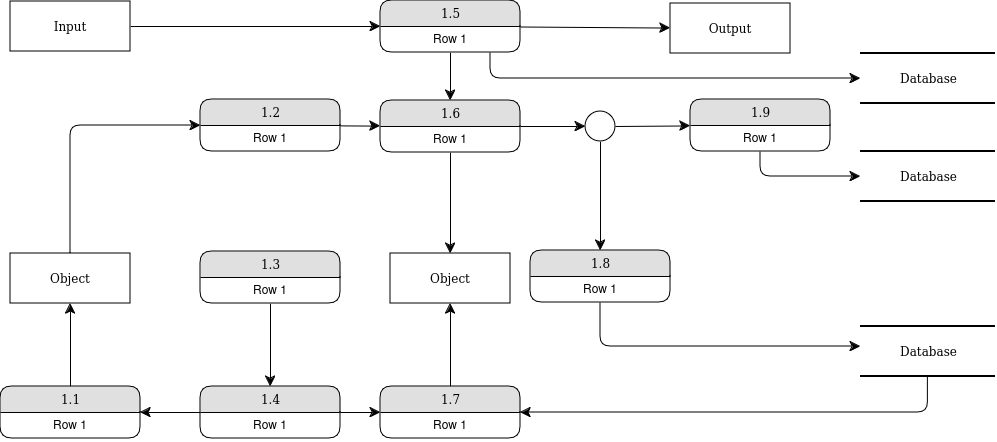

The diagram above was exported from draw.io. Its source (the exported page's mxGraphModel, read from the mxfile embedded in the PNG):
<mxGraphModel dx="1408" dy="748" grid="1" gridSize="10" guides="1" tooltips="1" connect="1" arrows="1" fold="1" page="1" pageScale="1" pageWidth="1100" pageHeight="850" background="none" math="0" shadow="0">
  <root>
    <mxCell id="0" />
    <mxCell id="1" parent="0" />
    <mxCell id="21ea969265ad0168-30" value="Database" style="html=1;rounded=0;shadow=0;comic=0;labelBackgroundColor=none;strokeWidth=2;fontFamily=Verdana;fontSize=12;align=center;shape=mxgraph.ios7ui.horLines;" parent="1" vertex="1">
      <mxGeometry x="910" y="107" width="135" height="50" as="geometry" />
    </mxCell>
    <mxCell id="17472293e6e8944d-4" value="Database" style="html=1;rounded=0;shadow=0;comic=0;labelBackgroundColor=none;strokeWidth=2;fontFamily=Verdana;fontSize=12;align=center;shape=mxgraph.ios7ui.horLines;" parent="1" vertex="1">
      <mxGeometry x="910" y="205" width="135" height="50" as="geometry" />
    </mxCell>
    <mxCell id="17472293e6e8944d-29" value="Output" style="whiteSpace=wrap;html=1;rounded=0;shadow=0;comic=0;labelBackgroundColor=none;strokeWidth=1;fontFamily=Verdana;fontSize=12;align=center;" parent="1" vertex="1">
      <mxGeometry x="720" y="57" width="120" height="50" as="geometry" />
    </mxCell>
    <mxCell id="1fdf3b25b50cf41e-27" style="edgeStyle=none;html=1;labelBackgroundColor=none;startFill=0;startSize=8;endFill=1;endSize=8;fontFamily=Verdana;fontSize=12;" parent="1" source="17472293e6e8944d-30" target="1fdf3b25b50cf41e-1" edge="1">
      <mxGeometry relative="1" as="geometry" />
    </mxCell>
    <mxCell id="17472293e6e8944d-30" value="Input" style="whiteSpace=wrap;html=1;rounded=0;shadow=0;comic=0;labelBackgroundColor=none;strokeWidth=1;fontFamily=Verdana;fontSize=12;align=center;" parent="1" vertex="1">
      <mxGeometry x="60" y="55" width="120" height="50" as="geometry" />
    </mxCell>
    <mxCell id="1fdf3b25b50cf41e-28" style="edgeStyle=none;html=1;labelBackgroundColor=none;startFill=0;startSize=8;endFill=1;endSize=8;fontFamily=Verdana;fontSize=12;" parent="1" source="1fdf3b25b50cf41e-1" target="17472293e6e8944d-29" edge="1">
      <mxGeometry relative="1" as="geometry" />
    </mxCell>
    <mxCell id="1fdf3b25b50cf41e-29" style="edgeStyle=none;html=1;labelBackgroundColor=none;startFill=0;startSize=8;endFill=1;endSize=8;fontFamily=Verdana;fontSize=12;" parent="1" source="1fdf3b25b50cf41e-1" target="1fdf3b25b50cf41e-7" edge="1">
      <mxGeometry relative="1" as="geometry" />
    </mxCell>
    <mxCell id="1fdf3b25b50cf41e-38" style="edgeStyle=orthogonalEdgeStyle;html=1;labelBackgroundColor=none;startFill=0;startSize=8;endFill=1;endSize=8;fontFamily=Verdana;fontSize=12;" parent="1" source="1fdf3b25b50cf41e-1" target="21ea969265ad0168-30" edge="1">
      <mxGeometry relative="1" as="geometry">
        <Array as="points">
          <mxPoint x="540" y="132" />
        </Array>
      </mxGeometry>
    </mxCell>
    <mxCell id="1fdf3b25b50cf41e-1" value="1.5" style="swimlane;html=1;fontStyle=0;childLayout=stackLayout;horizontal=1;startSize=26;fillColor=#e0e0e0;horizontalStack=0;resizeParent=1;resizeLast=0;collapsible=1;marginBottom=0;swimlaneFillColor=#ffffff;align=center;rounded=1;shadow=0;comic=0;labelBackgroundColor=none;strokeWidth=1;fontFamily=Verdana;fontSize=12" parent="1" vertex="1">
      <mxGeometry x="430" y="54" width="140" height="52" as="geometry" />
    </mxCell>
    <mxCell id="1fdf3b25b50cf41e-2" value="Row 1" style="text;html=1;strokeColor=none;fillColor=none;spacingLeft=4;spacingRight=4;whiteSpace=wrap;overflow=hidden;rotatable=0;points=[[0,0.5],[1,0.5]];portConstraint=eastwest;align=center;" parent="1fdf3b25b50cf41e-1" vertex="1">
      <mxGeometry y="26" width="140" height="26" as="geometry" />
    </mxCell>
    <mxCell id="1fdf3b25b50cf41e-47" style="edgeStyle=orthogonalEdgeStyle;html=1;labelBackgroundColor=none;startFill=0;startSize=8;endFill=1;endSize=8;fontFamily=Verdana;fontSize=12;" parent="1" source="1fdf3b25b50cf41e-6" target="1fdf3b25b50cf41e-21" edge="1">
      <mxGeometry relative="1" as="geometry">
        <Array as="points">
          <mxPoint x="978" y="466" />
        </Array>
      </mxGeometry>
    </mxCell>
    <mxCell id="1fdf3b25b50cf41e-6" value="Database" style="html=1;rounded=0;shadow=0;comic=0;labelBackgroundColor=none;strokeWidth=2;fontFamily=Verdana;fontSize=12;align=center;shape=mxgraph.ios7ui.horLines;" parent="1" vertex="1">
      <mxGeometry x="910" y="380" width="135" height="50" as="geometry" />
    </mxCell>
    <mxCell id="1fdf3b25b50cf41e-35" style="edgeStyle=none;html=1;labelBackgroundColor=none;startFill=0;startSize=8;endFill=1;endSize=8;fontFamily=Verdana;fontSize=12;" parent="1" source="1fdf3b25b50cf41e-7" target="1fdf3b25b50cf41e-34" edge="1">
      <mxGeometry relative="1" as="geometry">
        <mxPoint x="570.0001622472457" y="179.9302333127779" as="targetPoint" />
      </mxGeometry>
    </mxCell>
    <mxCell id="1fdf3b25b50cf41e-39" style="edgeStyle=none;html=1;labelBackgroundColor=none;startFill=0;startSize=8;endFill=1;endSize=8;fontFamily=Verdana;fontSize=12;" parent="1" source="1fdf3b25b50cf41e-7" target="1fdf3b25b50cf41e-26" edge="1">
      <mxGeometry relative="1" as="geometry" />
    </mxCell>
    <mxCell id="1fdf3b25b50cf41e-7" value="1.6" style="swimlane;html=1;fontStyle=0;childLayout=stackLayout;horizontal=1;startSize=26;fillColor=#e0e0e0;horizontalStack=0;resizeParent=1;resizeLast=0;collapsible=1;marginBottom=0;swimlaneFillColor=#ffffff;align=center;rounded=1;shadow=0;comic=0;labelBackgroundColor=none;strokeWidth=1;fontFamily=Verdana;fontSize=12" parent="1" vertex="1">
      <mxGeometry x="430" y="154" width="140" height="52" as="geometry" />
    </mxCell>
    <mxCell id="1fdf3b25b50cf41e-8" value="Row 1" style="text;html=1;strokeColor=none;fillColor=none;spacingLeft=4;spacingRight=4;whiteSpace=wrap;overflow=hidden;rotatable=0;points=[[0,0.5],[1,0.5]];portConstraint=eastwest;align=center;" parent="1fdf3b25b50cf41e-7" vertex="1">
      <mxGeometry y="26" width="140" height="26" as="geometry" />
    </mxCell>
    <mxCell id="1fdf3b25b50cf41e-40" style="edgeStyle=none;html=1;labelBackgroundColor=none;startFill=0;startSize=8;endFill=1;endSize=8;fontFamily=Verdana;fontSize=12;" parent="1" source="1fdf3b25b50cf41e-9" target="1fdf3b25b50cf41e-7" edge="1">
      <mxGeometry relative="1" as="geometry" />
    </mxCell>
    <mxCell id="1fdf3b25b50cf41e-9" value="1.2" style="swimlane;html=1;fontStyle=0;childLayout=stackLayout;horizontal=1;startSize=26;fillColor=#e0e0e0;horizontalStack=0;resizeParent=1;resizeLast=0;collapsible=1;marginBottom=0;swimlaneFillColor=#ffffff;align=center;rounded=1;shadow=0;comic=0;labelBackgroundColor=none;strokeWidth=1;fontFamily=Verdana;fontSize=12" parent="1" vertex="1">
      <mxGeometry x="250" y="153" width="140" height="52" as="geometry" />
    </mxCell>
    <mxCell id="1fdf3b25b50cf41e-10" value="Row 1" style="text;html=1;strokeColor=none;fillColor=none;spacingLeft=4;spacingRight=4;whiteSpace=wrap;overflow=hidden;rotatable=0;points=[[0,0.5],[1,0.5]];portConstraint=eastwest;align=center;" parent="1fdf3b25b50cf41e-9" vertex="1">
      <mxGeometry y="26" width="140" height="26" as="geometry" />
    </mxCell>
    <mxCell id="1fdf3b25b50cf41e-31" style="edgeStyle=orthogonalEdgeStyle;html=1;labelBackgroundColor=none;startFill=0;startSize=8;endFill=1;endSize=8;fontFamily=Verdana;fontSize=12;" parent="1" source="1fdf3b25b50cf41e-11" target="17472293e6e8944d-4" edge="1">
      <mxGeometry relative="1" as="geometry">
        <Array as="points">
          <mxPoint x="810" y="230" />
        </Array>
      </mxGeometry>
    </mxCell>
    <mxCell id="1fdf3b25b50cf41e-11" value="1.9" style="swimlane;html=1;fontStyle=0;childLayout=stackLayout;horizontal=1;startSize=26;fillColor=#e0e0e0;horizontalStack=0;resizeParent=1;resizeLast=0;collapsible=1;marginBottom=0;swimlaneFillColor=#ffffff;align=center;rounded=1;shadow=0;comic=0;labelBackgroundColor=none;strokeWidth=1;fontFamily=Verdana;fontSize=12" parent="1" vertex="1">
      <mxGeometry x="740" y="153" width="140" height="52" as="geometry" />
    </mxCell>
    <mxCell id="1fdf3b25b50cf41e-12" value="Row 1" style="text;html=1;strokeColor=none;fillColor=none;spacingLeft=4;spacingRight=4;whiteSpace=wrap;overflow=hidden;rotatable=0;points=[[0,0.5],[1,0.5]];portConstraint=eastwest;align=center;" parent="1fdf3b25b50cf41e-11" vertex="1">
      <mxGeometry y="26" width="140" height="26" as="geometry" />
    </mxCell>
    <mxCell id="1fdf3b25b50cf41e-43" style="edgeStyle=none;html=1;labelBackgroundColor=none;startFill=0;startSize=8;endFill=1;endSize=8;fontFamily=Verdana;fontSize=12;" parent="1" source="1fdf3b25b50cf41e-13" target="1fdf3b25b50cf41e-19" edge="1">
      <mxGeometry relative="1" as="geometry" />
    </mxCell>
    <mxCell id="1fdf3b25b50cf41e-13" value="1.3" style="swimlane;html=1;fontStyle=0;childLayout=stackLayout;horizontal=1;startSize=26;fillColor=#e0e0e0;horizontalStack=0;resizeParent=1;resizeLast=0;collapsible=1;marginBottom=0;swimlaneFillColor=#ffffff;align=center;rounded=1;shadow=0;comic=0;labelBackgroundColor=none;strokeWidth=1;fontFamily=Verdana;fontSize=12" parent="1" vertex="1">
      <mxGeometry x="250" y="305" width="140" height="52" as="geometry" />
    </mxCell>
    <mxCell id="1fdf3b25b50cf41e-14" value="Row 1" style="text;html=1;strokeColor=none;fillColor=none;spacingLeft=4;spacingRight=4;whiteSpace=wrap;overflow=hidden;rotatable=0;points=[[0,0.5],[1,0.5]];portConstraint=eastwest;align=center;" parent="1fdf3b25b50cf41e-13" vertex="1">
      <mxGeometry y="26" width="140" height="26" as="geometry" />
    </mxCell>
    <mxCell id="1fdf3b25b50cf41e-46" style="edgeStyle=orthogonalEdgeStyle;html=1;labelBackgroundColor=none;startFill=0;startSize=8;endFill=1;endSize=8;fontFamily=Verdana;fontSize=12;" parent="1" source="1fdf3b25b50cf41e-15" target="1fdf3b25b50cf41e-6" edge="1">
      <mxGeometry relative="1" as="geometry">
        <Array as="points">
          <mxPoint x="650" y="400" />
        </Array>
      </mxGeometry>
    </mxCell>
    <mxCell id="1fdf3b25b50cf41e-15" value="1.8" style="swimlane;html=1;fontStyle=0;childLayout=stackLayout;horizontal=1;startSize=26;fillColor=#e0e0e0;horizontalStack=0;resizeParent=1;resizeLast=0;collapsible=1;marginBottom=0;swimlaneFillColor=#ffffff;align=center;rounded=1;shadow=0;comic=0;labelBackgroundColor=none;strokeWidth=1;fontFamily=Verdana;fontSize=12" parent="1" vertex="1">
      <mxGeometry x="580" y="304" width="140" height="52" as="geometry" />
    </mxCell>
    <mxCell id="1fdf3b25b50cf41e-16" value="Row 1" style="text;html=1;strokeColor=none;fillColor=none;spacingLeft=4;spacingRight=4;whiteSpace=wrap;overflow=hidden;rotatable=0;points=[[0,0.5],[1,0.5]];portConstraint=eastwest;align=center;" parent="1fdf3b25b50cf41e-15" vertex="1">
      <mxGeometry y="26" width="140" height="26" as="geometry" />
    </mxCell>
    <mxCell id="1fdf3b25b50cf41e-42" style="edgeStyle=none;html=1;labelBackgroundColor=none;startFill=0;startSize=8;endFill=1;endSize=8;fontFamily=Verdana;fontSize=12;" parent="1" source="1fdf3b25b50cf41e-17" target="1fdf3b25b50cf41e-25" edge="1">
      <mxGeometry relative="1" as="geometry" />
    </mxCell>
    <mxCell id="1fdf3b25b50cf41e-17" value="1.1" style="swimlane;html=1;fontStyle=0;childLayout=stackLayout;horizontal=1;startSize=26;fillColor=#e0e0e0;horizontalStack=0;resizeParent=1;resizeLast=0;collapsible=1;marginBottom=0;swimlaneFillColor=#ffffff;align=center;rounded=1;shadow=0;comic=0;labelBackgroundColor=none;strokeWidth=1;fontFamily=Verdana;fontSize=12" parent="1" vertex="1">
      <mxGeometry x="50" y="440" width="140" height="52" as="geometry" />
    </mxCell>
    <mxCell id="1fdf3b25b50cf41e-18" value="Row 1" style="text;html=1;strokeColor=none;fillColor=none;spacingLeft=4;spacingRight=4;whiteSpace=wrap;overflow=hidden;rotatable=0;points=[[0,0.5],[1,0.5]];portConstraint=eastwest;align=center;" parent="1fdf3b25b50cf41e-17" vertex="1">
      <mxGeometry y="26" width="140" height="26" as="geometry" />
    </mxCell>
    <mxCell id="1fdf3b25b50cf41e-44" style="edgeStyle=none;html=1;labelBackgroundColor=none;startFill=0;startSize=8;endFill=1;endSize=8;fontFamily=Verdana;fontSize=12;" parent="1" source="1fdf3b25b50cf41e-19" target="1fdf3b25b50cf41e-21" edge="1">
      <mxGeometry relative="1" as="geometry" />
    </mxCell>
    <mxCell id="1fdf3b25b50cf41e-48" style="edgeStyle=none;html=1;labelBackgroundColor=none;startFill=0;startSize=8;endFill=1;endSize=8;fontFamily=Verdana;fontSize=12;" parent="1" source="1fdf3b25b50cf41e-19" target="1fdf3b25b50cf41e-17" edge="1">
      <mxGeometry relative="1" as="geometry" />
    </mxCell>
    <mxCell id="1fdf3b25b50cf41e-19" value="1.4" style="swimlane;html=1;fontStyle=0;childLayout=stackLayout;horizontal=1;startSize=26;fillColor=#e0e0e0;horizontalStack=0;resizeParent=1;resizeLast=0;collapsible=1;marginBottom=0;swimlaneFillColor=#ffffff;align=center;rounded=1;shadow=0;comic=0;labelBackgroundColor=none;strokeWidth=1;fontFamily=Verdana;fontSize=12" parent="1" vertex="1">
      <mxGeometry x="250" y="440" width="140" height="52" as="geometry" />
    </mxCell>
    <mxCell id="1fdf3b25b50cf41e-20" value="Row 1" style="text;html=1;strokeColor=none;fillColor=none;spacingLeft=4;spacingRight=4;whiteSpace=wrap;overflow=hidden;rotatable=0;points=[[0,0.5],[1,0.5]];portConstraint=eastwest;align=center;" parent="1fdf3b25b50cf41e-19" vertex="1">
      <mxGeometry y="26" width="140" height="26" as="geometry" />
    </mxCell>
    <mxCell id="1fdf3b25b50cf41e-45" style="edgeStyle=none;html=1;labelBackgroundColor=none;startFill=0;startSize=8;endFill=1;endSize=8;fontFamily=Verdana;fontSize=12;" parent="1" source="1fdf3b25b50cf41e-21" target="1fdf3b25b50cf41e-26" edge="1">
      <mxGeometry relative="1" as="geometry" />
    </mxCell>
    <mxCell id="1fdf3b25b50cf41e-21" value="1.7" style="swimlane;html=1;fontStyle=0;childLayout=stackLayout;horizontal=1;startSize=26;fillColor=#e0e0e0;horizontalStack=0;resizeParent=1;resizeLast=0;collapsible=1;marginBottom=0;swimlaneFillColor=#ffffff;align=center;rounded=1;shadow=0;comic=0;labelBackgroundColor=none;strokeWidth=1;fontFamily=Verdana;fontSize=12" parent="1" vertex="1">
      <mxGeometry x="430" y="440" width="140" height="52" as="geometry" />
    </mxCell>
    <mxCell id="1fdf3b25b50cf41e-22" value="Row 1" style="text;html=1;strokeColor=none;fillColor=none;spacingLeft=4;spacingRight=4;whiteSpace=wrap;overflow=hidden;rotatable=0;points=[[0,0.5],[1,0.5]];portConstraint=eastwest;align=center;" parent="1fdf3b25b50cf41e-21" vertex="1">
      <mxGeometry y="26" width="140" height="26" as="geometry" />
    </mxCell>
    <mxCell id="1fdf3b25b50cf41e-41" style="edgeStyle=orthogonalEdgeStyle;html=1;labelBackgroundColor=none;startFill=0;startSize=8;endFill=1;endSize=8;fontFamily=Verdana;fontSize=12;" parent="1" source="1fdf3b25b50cf41e-25" target="1fdf3b25b50cf41e-9" edge="1">
      <mxGeometry relative="1" as="geometry">
        <Array as="points">
          <mxPoint x="120" y="179" />
        </Array>
      </mxGeometry>
    </mxCell>
    <mxCell id="1fdf3b25b50cf41e-25" value="Object" style="whiteSpace=wrap;html=1;rounded=0;shadow=0;comic=0;labelBackgroundColor=none;strokeWidth=1;fontFamily=Verdana;fontSize=12;align=center;" parent="1" vertex="1">
      <mxGeometry x="60" y="307" width="120" height="50" as="geometry" />
    </mxCell>
    <mxCell id="1fdf3b25b50cf41e-26" value="Object" style="whiteSpace=wrap;html=1;rounded=0;shadow=0;comic=0;labelBackgroundColor=none;strokeWidth=1;fontFamily=Verdana;fontSize=12;align=center;" parent="1" vertex="1">
      <mxGeometry x="440" y="307" width="120" height="50" as="geometry" />
    </mxCell>
    <mxCell id="1fdf3b25b50cf41e-36" style="edgeStyle=none;html=1;labelBackgroundColor=none;startFill=0;startSize=8;endFill=1;endSize=8;fontFamily=Verdana;fontSize=12;" parent="1" source="1fdf3b25b50cf41e-34" target="1fdf3b25b50cf41e-15" edge="1">
      <mxGeometry relative="1" as="geometry" />
    </mxCell>
    <mxCell id="1fdf3b25b50cf41e-37" style="edgeStyle=none;html=1;labelBackgroundColor=none;startFill=0;startSize=8;endFill=1;endSize=8;fontFamily=Verdana;fontSize=12;" parent="1" source="1fdf3b25b50cf41e-34" target="1fdf3b25b50cf41e-11" edge="1">
      <mxGeometry relative="1" as="geometry" />
    </mxCell>
    <mxCell id="1fdf3b25b50cf41e-34" value="" style="ellipse;whiteSpace=wrap;html=1;rounded=1;shadow=0;comic=0;labelBackgroundColor=none;strokeWidth=1;fontFamily=Verdana;fontSize=12;align=center;" parent="1" vertex="1">
      <mxGeometry x="635" y="165" width="30" height="30" as="geometry" />
    </mxCell>
  </root>
</mxGraphModel>